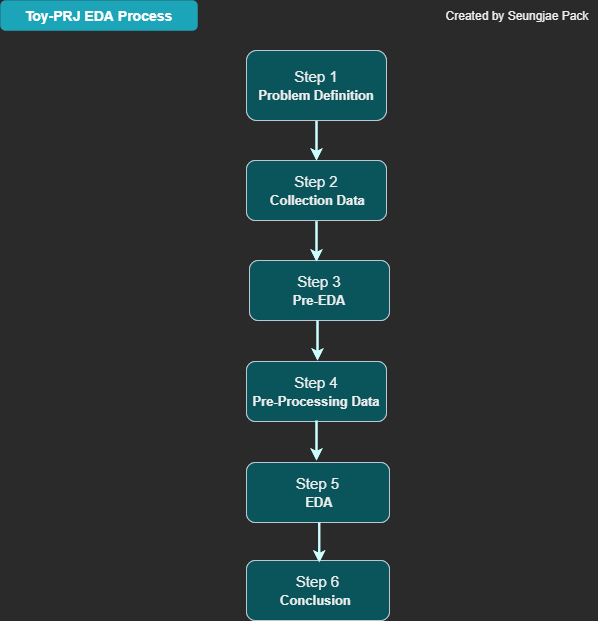

The diagram above was exported from draw.io. Its source (the exported page's mxGraphModel, read from the mxfile embedded in the PNG):
<mxGraphModel dx="1830" dy="952" grid="1" gridSize="10" guides="1" tooltips="1" connect="1" arrows="1" fold="1" page="1" pageScale="1" pageWidth="1000" pageHeight="800" math="0" shadow="0">
  <root>
    <mxCell id="0" />
    <mxCell id="1" parent="0" />
    <mxCell id="TSsCgrd6c1vYy5cb1GoI-1" value="Step2. Collection Data" style="whiteSpace=wrap;html=1;fillColor=#09555B;strokeColor=#BAC8D3;fontColor=#EEEEEE;rounded=1;" parent="1" vertex="1">
      <mxGeometry x="449" y="244" width="140" height="60" as="geometry" />
    </mxCell>
    <mxCell id="gpbPr6wqInyV-E0kqNbY-6" style="edgeStyle=orthogonalEdgeStyle;orthogonalLoop=1;jettySize=auto;html=1;exitX=0.5;exitY=1;exitDx=0;exitDy=0;entryX=0.5;entryY=0;entryDx=0;entryDy=0;strokeColor=#CCFFFF;curved=1;fontColor=#331A00;strokeWidth=2;fillColor=#f9f7ed;" parent="1" source="TSsCgrd6c1vYy5cb1GoI-2" target="TSsCgrd6c1vYy5cb1GoI-1" edge="1">
      <mxGeometry relative="1" as="geometry" />
    </mxCell>
    <mxCell id="TSsCgrd6c1vYy5cb1GoI-2" value="Step1: Problem Definition" style="whiteSpace=wrap;html=1;fillColor=#09555B;strokeColor=#BAC8D3;fontColor=#EEEEEE;rounded=1;" parent="1" vertex="1">
      <mxGeometry x="449" y="134" width="140" height="70" as="geometry" />
    </mxCell>
    <mxCell id="gpbPr6wqInyV-E0kqNbY-1" value="Step3.Pre-EDA" style="whiteSpace=wrap;html=1;fillColor=#09555B;strokeColor=#BAC8D3;fontColor=#EEEEEE;rounded=1;" parent="1" vertex="1">
      <mxGeometry x="452" y="344" width="140" height="60" as="geometry" />
    </mxCell>
    <mxCell id="gpbPr6wqInyV-E0kqNbY-3" value="Step5. EDA" style="whiteSpace=wrap;html=1;fillColor=#09555B;strokeColor=#BAC8D3;fontColor=#EEEEEE;rounded=1;" parent="1" vertex="1">
      <mxGeometry x="449" y="546" width="143" height="60" as="geometry" />
    </mxCell>
    <mxCell id="gpbPr6wqInyV-E0kqNbY-5" value="Step6. Conclusion&amp;nbsp;" style="whiteSpace=wrap;html=1;fillColor=#09555B;strokeColor=#BAC8D3;fontColor=#EEEEEE;rounded=1;" parent="1" vertex="1">
      <mxGeometry x="449" y="644" width="143" height="60" as="geometry" />
    </mxCell>
    <mxCell id="TMhsJ5_aq-nf8nWLtKNO-1" value="Toy-PRJ EDA Process" style="html=1;shadow=0;dashed=0;shape=mxgraph.bootstrap.rrect;rSize=5;strokeColor=none;strokeWidth=1;fillColor=#1CA5B8;fontColor=#FFFFFF;whiteSpace=wrap;align=center;verticalAlign=middle;spacingLeft=0;fontStyle=1;fontSize=14;spacing=5;" parent="1" vertex="1">
      <mxGeometry x="203" y="84" width="197" height="30" as="geometry" />
    </mxCell>
    <mxCell id="TMhsJ5_aq-nf8nWLtKNO-2" value="Created by Seungjae Pack" style="text;html=1;strokeColor=none;fillColor=none;align=center;verticalAlign=middle;whiteSpace=wrap;rounded=0;" parent="1" vertex="1">
      <mxGeometry x="640" y="84" width="160" height="30" as="geometry" />
    </mxCell>
    <mxCell id="-TjHsxJ4wVTHLyl20NZL-2" style="edgeStyle=orthogonalEdgeStyle;orthogonalLoop=1;jettySize=auto;html=1;exitX=0.5;exitY=1;exitDx=0;exitDy=0;entryX=0.5;entryY=0;entryDx=0;entryDy=0;strokeColor=#CCFFFF;curved=1;fontColor=#331A00;strokeWidth=2;fillColor=#f9f7ed;" parent="1" edge="1">
      <mxGeometry relative="1" as="geometry">
        <mxPoint x="519" y="305" as="sourcePoint" />
        <mxPoint x="519" y="345" as="targetPoint" />
      </mxGeometry>
    </mxCell>
    <mxCell id="-TjHsxJ4wVTHLyl20NZL-3" style="edgeStyle=orthogonalEdgeStyle;orthogonalLoop=1;jettySize=auto;html=1;exitX=0.5;exitY=1;exitDx=0;exitDy=0;entryX=0.5;entryY=0;entryDx=0;entryDy=0;strokeColor=#CCFFFF;curved=1;fontColor=#331A00;strokeWidth=2;fillColor=#f9f7ed;" parent="1" edge="1">
      <mxGeometry relative="1" as="geometry">
        <mxPoint x="520" y="404" as="sourcePoint" />
        <mxPoint x="520" y="444" as="targetPoint" />
      </mxGeometry>
    </mxCell>
    <mxCell id="-TjHsxJ4wVTHLyl20NZL-4" style="edgeStyle=orthogonalEdgeStyle;orthogonalLoop=1;jettySize=auto;html=1;exitX=0.5;exitY=1;exitDx=0;exitDy=0;entryX=0.5;entryY=0;entryDx=0;entryDy=0;strokeColor=#CCFFFF;curved=1;fontColor=#331A00;strokeWidth=2;fillColor=#f9f7ed;" parent="1" edge="1">
      <mxGeometry relative="1" as="geometry">
        <mxPoint x="521.76" y="606" as="sourcePoint" />
        <mxPoint x="521.76" y="646" as="targetPoint" />
      </mxGeometry>
    </mxCell>
    <mxCell id="-TjHsxJ4wVTHLyl20NZL-6" value="Step4.Pre-Processing Data" style="whiteSpace=wrap;html=1;fillColor=#09555B;strokeColor=#BAC8D3;fontColor=#EEEEEE;rounded=1;" parent="1" vertex="1">
      <mxGeometry x="449" y="445" width="140" height="60" as="geometry" />
    </mxCell>
    <mxCell id="-TjHsxJ4wVTHLyl20NZL-7" style="edgeStyle=orthogonalEdgeStyle;orthogonalLoop=1;jettySize=auto;html=1;exitX=0.5;exitY=1;exitDx=0;exitDy=0;entryX=0.5;entryY=0;entryDx=0;entryDy=0;strokeColor=#CCFFFF;curved=1;fontColor=#331A00;strokeWidth=2;fillColor=#f9f7ed;" parent="1" edge="1">
      <mxGeometry relative="1" as="geometry">
        <mxPoint x="518.9999999999998" y="504" as="sourcePoint" />
        <mxPoint x="518.9999999999998" y="544" as="targetPoint" />
      </mxGeometry>
    </mxCell>
    <mxCell id="lk3LAjubchPTbE6uaLLC-1" value="&lt;sub&gt;&lt;font style=&quot;font-size: 15px&quot;&gt;Step 2&lt;/font&gt;&lt;br&gt;&amp;nbsp;&lt;b&gt;&lt;font style=&quot;font-size: 13px&quot;&gt;Collection Data&lt;/font&gt;&lt;/b&gt;&lt;/sub&gt;" style="whiteSpace=wrap;html=1;fillColor=#09555B;strokeColor=#BAC8D3;fontColor=#EEEEEE;rounded=1;" vertex="1" parent="1">
      <mxGeometry x="449" y="244" width="140" height="60" as="geometry" />
    </mxCell>
    <mxCell id="lk3LAjubchPTbE6uaLLC-2" style="edgeStyle=orthogonalEdgeStyle;orthogonalLoop=1;jettySize=auto;html=1;exitX=0.5;exitY=1;exitDx=0;exitDy=0;entryX=0.5;entryY=0;entryDx=0;entryDy=0;strokeColor=#CCFFFF;curved=1;fontColor=#331A00;strokeWidth=2;fillColor=#f9f7ed;" edge="1" parent="1" source="lk3LAjubchPTbE6uaLLC-3" target="lk3LAjubchPTbE6uaLLC-1">
      <mxGeometry relative="1" as="geometry" />
    </mxCell>
    <mxCell id="lk3LAjubchPTbE6uaLLC-3" value="&lt;font style=&quot;vertical-align: sub ; font-size: 15px&quot;&gt;Step 1&lt;/font&gt;&lt;br&gt;&lt;b&gt;&lt;sub&gt;&lt;font style=&quot;font-size: 13px&quot;&gt;Problem Definition&lt;/font&gt;&lt;/sub&gt;&lt;/b&gt;" style="whiteSpace=wrap;html=1;fillColor=#09555B;strokeColor=#BAC8D3;fontColor=#EEEEEE;rounded=1;" vertex="1" parent="1">
      <mxGeometry x="449" y="134" width="140" height="70" as="geometry" />
    </mxCell>
    <mxCell id="lk3LAjubchPTbE6uaLLC-4" value="&lt;font style=&quot;vertical-align: sub ; font-size: 15px&quot;&gt;Step 3&lt;br&gt;&lt;/font&gt;&lt;b&gt;&lt;sub&gt;&lt;font style=&quot;font-size: 13px&quot;&gt;Pre-EDA&lt;/font&gt;&lt;/sub&gt;&lt;/b&gt;" style="whiteSpace=wrap;html=1;fillColor=#09555B;strokeColor=#BAC8D3;fontColor=#EEEEEE;rounded=1;" vertex="1" parent="1">
      <mxGeometry x="452" y="344" width="140" height="60" as="geometry" />
    </mxCell>
    <mxCell id="lk3LAjubchPTbE6uaLLC-5" value="&lt;font style=&quot;vertical-align: sub ; font-size: 15px&quot;&gt;Step 5&lt;/font&gt;&lt;br&gt;&lt;sub&gt;&amp;nbsp;&lt;/sub&gt;&lt;sub&gt;&lt;font style=&quot;font-size: 13px&quot;&gt;&lt;b&gt;EDA&lt;/b&gt;&lt;/font&gt;&lt;/sub&gt;" style="whiteSpace=wrap;html=1;fillColor=#09555B;strokeColor=#BAC8D3;fontColor=#EEEEEE;rounded=1;" vertex="1" parent="1">
      <mxGeometry x="449" y="546" width="143" height="60" as="geometry" />
    </mxCell>
    <mxCell id="lk3LAjubchPTbE6uaLLC-6" value="&lt;font&gt;&lt;span style=&quot;font-size: 15px&quot;&gt;Step 6&lt;/span&gt;&lt;br&gt;&lt;font size=&quot;1&quot;&gt;&lt;b style=&quot;font-size: 13px&quot;&gt;Conclusion&lt;/b&gt;&lt;/font&gt;&lt;/font&gt;&lt;font style=&quot;font-size: 15px&quot;&gt;&lt;b&gt;&amp;nbsp;&lt;/b&gt;&lt;/font&gt;" style="whiteSpace=wrap;html=1;fillColor=#09555B;strokeColor=#BAC8D3;fontColor=#EEEEEE;rounded=1;" vertex="1" parent="1">
      <mxGeometry x="449" y="644" width="143" height="60" as="geometry" />
    </mxCell>
    <mxCell id="lk3LAjubchPTbE6uaLLC-7" value="Toy-PRJ EDA Process" style="html=1;shadow=0;dashed=0;shape=mxgraph.bootstrap.rrect;rSize=5;strokeColor=none;strokeWidth=1;fillColor=#1CA5B8;fontColor=#FFFFFF;whiteSpace=wrap;align=center;verticalAlign=middle;spacingLeft=0;fontStyle=1;fontSize=14;spacing=5;" vertex="1" parent="1">
      <mxGeometry x="203" y="84" width="197" height="30" as="geometry" />
    </mxCell>
    <mxCell id="lk3LAjubchPTbE6uaLLC-9" style="edgeStyle=orthogonalEdgeStyle;orthogonalLoop=1;jettySize=auto;html=1;exitX=0.5;exitY=1;exitDx=0;exitDy=0;entryX=0.5;entryY=0;entryDx=0;entryDy=0;strokeColor=#CCFFFF;curved=1;fontColor=#331A00;strokeWidth=2;fillColor=#f9f7ed;" edge="1" parent="1">
      <mxGeometry relative="1" as="geometry">
        <mxPoint x="519" y="305" as="sourcePoint" />
        <mxPoint x="519" y="345" as="targetPoint" />
      </mxGeometry>
    </mxCell>
    <mxCell id="lk3LAjubchPTbE6uaLLC-10" style="edgeStyle=orthogonalEdgeStyle;orthogonalLoop=1;jettySize=auto;html=1;exitX=0.5;exitY=1;exitDx=0;exitDy=0;entryX=0.5;entryY=0;entryDx=0;entryDy=0;strokeColor=#CCFFFF;curved=1;fontColor=#331A00;strokeWidth=2;fillColor=#f9f7ed;" edge="1" parent="1">
      <mxGeometry relative="1" as="geometry">
        <mxPoint x="520" y="404" as="sourcePoint" />
        <mxPoint x="520" y="444" as="targetPoint" />
      </mxGeometry>
    </mxCell>
    <mxCell id="lk3LAjubchPTbE6uaLLC-11" style="edgeStyle=orthogonalEdgeStyle;orthogonalLoop=1;jettySize=auto;html=1;exitX=0.5;exitY=1;exitDx=0;exitDy=0;entryX=0.5;entryY=0;entryDx=0;entryDy=0;strokeColor=#CCFFFF;curved=1;fontColor=#331A00;strokeWidth=2;fillColor=#f9f7ed;" edge="1" parent="1">
      <mxGeometry relative="1" as="geometry">
        <mxPoint x="521.76" y="606" as="sourcePoint" />
        <mxPoint x="521.76" y="646" as="targetPoint" />
      </mxGeometry>
    </mxCell>
    <mxCell id="lk3LAjubchPTbE6uaLLC-12" value="&lt;font style=&quot;vertical-align: sub ; font-size: 15px&quot;&gt;Step 4&lt;br&gt;&lt;/font&gt;&lt;sub&gt;&lt;b&gt;&lt;font style=&quot;font-size: 13px&quot;&gt;Pre-Processing Data&lt;/font&gt;&lt;/b&gt;&lt;/sub&gt;" style="whiteSpace=wrap;html=1;fillColor=#09555B;strokeColor=#BAC8D3;fontColor=#EEEEEE;rounded=1;fontStyle=0" vertex="1" parent="1">
      <mxGeometry x="449" y="445" width="140" height="60" as="geometry" />
    </mxCell>
    <mxCell id="lk3LAjubchPTbE6uaLLC-13" style="edgeStyle=orthogonalEdgeStyle;orthogonalLoop=1;jettySize=auto;html=1;exitX=0.5;exitY=1;exitDx=0;exitDy=0;entryX=0.5;entryY=0;entryDx=0;entryDy=0;strokeColor=#CCFFFF;curved=1;fontColor=#331A00;strokeWidth=2;fillColor=#f9f7ed;" edge="1" parent="1">
      <mxGeometry relative="1" as="geometry">
        <mxPoint x="518.9999999999998" y="504" as="sourcePoint" />
        <mxPoint x="518.9999999999998" y="544" as="targetPoint" />
      </mxGeometry>
    </mxCell>
  </root>
</mxGraphModel>